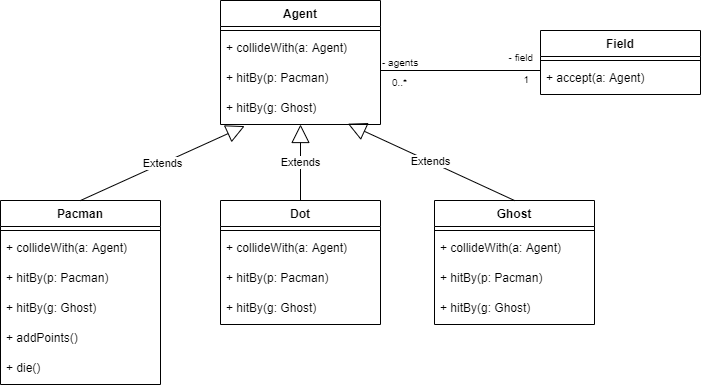

The diagram above was exported from draw.io. Its source (the exported page's mxGraphModel, read from the mxfile embedded in the PNG):
<mxGraphModel dx="1459" dy="520" grid="1" gridSize="10" guides="1" tooltips="1" connect="1" arrows="1" fold="1" page="1" pageScale="1" pageWidth="827" pageHeight="1169" math="0" shadow="0">
  <root>
    <mxCell id="0" />
    <mxCell id="1" parent="0" />
    <mxCell id="XhmCbs-DJCoAiecjOC6I-1" value="Agent" style="swimlane;fontStyle=1;align=center;verticalAlign=top;childLayout=stackLayout;horizontal=1;startSize=26;horizontalStack=0;resizeParent=1;resizeParentMax=0;resizeLast=0;collapsible=1;marginBottom=0;" vertex="1" parent="1">
      <mxGeometry x="200" y="100" width="160" height="124" as="geometry" />
    </mxCell>
    <mxCell id="XhmCbs-DJCoAiecjOC6I-3" value="" style="line;strokeWidth=1;fillColor=none;align=left;verticalAlign=middle;spacingTop=-1;spacingLeft=3;spacingRight=3;rotatable=0;labelPosition=right;points=[];portConstraint=eastwest;" vertex="1" parent="XhmCbs-DJCoAiecjOC6I-1">
      <mxGeometry y="26" width="160" height="8" as="geometry" />
    </mxCell>
    <mxCell id="XhmCbs-DJCoAiecjOC6I-4" value="+ collideWith(a: Agent)" style="text;strokeColor=none;fillColor=none;align=left;verticalAlign=top;spacingLeft=4;spacingRight=4;overflow=hidden;rotatable=0;points=[[0,0.5],[1,0.5]];portConstraint=eastwest;" vertex="1" parent="XhmCbs-DJCoAiecjOC6I-1">
      <mxGeometry y="34" width="160" height="30" as="geometry" />
    </mxCell>
    <mxCell id="XhmCbs-DJCoAiecjOC6I-7" value="+ hitBy(p: Pacman)" style="text;strokeColor=none;fillColor=none;align=left;verticalAlign=top;spacingLeft=4;spacingRight=4;overflow=hidden;rotatable=0;points=[[0,0.5],[1,0.5]];portConstraint=eastwest;" vertex="1" parent="XhmCbs-DJCoAiecjOC6I-1">
      <mxGeometry y="64" width="160" height="30" as="geometry" />
    </mxCell>
    <mxCell id="XhmCbs-DJCoAiecjOC6I-6" value="+ hitBy(g: Ghost)" style="text;strokeColor=none;fillColor=none;align=left;verticalAlign=top;spacingLeft=4;spacingRight=4;overflow=hidden;rotatable=0;points=[[0,0.5],[1,0.5]];portConstraint=eastwest;" vertex="1" parent="XhmCbs-DJCoAiecjOC6I-1">
      <mxGeometry y="94" width="160" height="30" as="geometry" />
    </mxCell>
    <mxCell id="XhmCbs-DJCoAiecjOC6I-13" value="Dot" style="swimlane;fontStyle=1;align=center;verticalAlign=top;childLayout=stackLayout;horizontal=1;startSize=26;horizontalStack=0;resizeParent=1;resizeParentMax=0;resizeLast=0;collapsible=1;marginBottom=0;" vertex="1" parent="1">
      <mxGeometry x="200" y="300" width="160" height="124" as="geometry" />
    </mxCell>
    <mxCell id="XhmCbs-DJCoAiecjOC6I-14" value="" style="line;strokeWidth=1;fillColor=none;align=left;verticalAlign=middle;spacingTop=-1;spacingLeft=3;spacingRight=3;rotatable=0;labelPosition=right;points=[];portConstraint=eastwest;" vertex="1" parent="XhmCbs-DJCoAiecjOC6I-13">
      <mxGeometry y="26" width="160" height="8" as="geometry" />
    </mxCell>
    <mxCell id="XhmCbs-DJCoAiecjOC6I-15" value="+ collideWith(a: Agent)" style="text;strokeColor=none;fillColor=none;align=left;verticalAlign=top;spacingLeft=4;spacingRight=4;overflow=hidden;rotatable=0;points=[[0,0.5],[1,0.5]];portConstraint=eastwest;" vertex="1" parent="XhmCbs-DJCoAiecjOC6I-13">
      <mxGeometry y="34" width="160" height="30" as="geometry" />
    </mxCell>
    <mxCell id="XhmCbs-DJCoAiecjOC6I-16" value="+ hitBy(p: Pacman)" style="text;strokeColor=none;fillColor=none;align=left;verticalAlign=top;spacingLeft=4;spacingRight=4;overflow=hidden;rotatable=0;points=[[0,0.5],[1,0.5]];portConstraint=eastwest;" vertex="1" parent="XhmCbs-DJCoAiecjOC6I-13">
      <mxGeometry y="64" width="160" height="30" as="geometry" />
    </mxCell>
    <mxCell id="XhmCbs-DJCoAiecjOC6I-17" value="+ hitBy(g: Ghost)" style="text;strokeColor=none;fillColor=none;align=left;verticalAlign=top;spacingLeft=4;spacingRight=4;overflow=hidden;rotatable=0;points=[[0,0.5],[1,0.5]];portConstraint=eastwest;" vertex="1" parent="XhmCbs-DJCoAiecjOC6I-13">
      <mxGeometry y="94" width="160" height="30" as="geometry" />
    </mxCell>
    <mxCell id="XhmCbs-DJCoAiecjOC6I-8" value="Pacman" style="swimlane;fontStyle=1;align=center;verticalAlign=top;childLayout=stackLayout;horizontal=1;startSize=26;horizontalStack=0;resizeParent=1;resizeParentMax=0;resizeLast=0;collapsible=1;marginBottom=0;" vertex="1" parent="1">
      <mxGeometry x="-20" y="300" width="160" height="184" as="geometry" />
    </mxCell>
    <mxCell id="XhmCbs-DJCoAiecjOC6I-9" value="" style="line;strokeWidth=1;fillColor=none;align=left;verticalAlign=middle;spacingTop=-1;spacingLeft=3;spacingRight=3;rotatable=0;labelPosition=right;points=[];portConstraint=eastwest;" vertex="1" parent="XhmCbs-DJCoAiecjOC6I-8">
      <mxGeometry y="26" width="160" height="8" as="geometry" />
    </mxCell>
    <mxCell id="XhmCbs-DJCoAiecjOC6I-10" value="+ collideWith(a: Agent)" style="text;strokeColor=none;fillColor=none;align=left;verticalAlign=top;spacingLeft=4;spacingRight=4;overflow=hidden;rotatable=0;points=[[0,0.5],[1,0.5]];portConstraint=eastwest;" vertex="1" parent="XhmCbs-DJCoAiecjOC6I-8">
      <mxGeometry y="34" width="160" height="30" as="geometry" />
    </mxCell>
    <mxCell id="XhmCbs-DJCoAiecjOC6I-11" value="+ hitBy(p: Pacman)" style="text;strokeColor=none;fillColor=none;align=left;verticalAlign=top;spacingLeft=4;spacingRight=4;overflow=hidden;rotatable=0;points=[[0,0.5],[1,0.5]];portConstraint=eastwest;" vertex="1" parent="XhmCbs-DJCoAiecjOC6I-8">
      <mxGeometry y="64" width="160" height="30" as="geometry" />
    </mxCell>
    <mxCell id="XhmCbs-DJCoAiecjOC6I-12" value="+ hitBy(g: Ghost)" style="text;strokeColor=none;fillColor=none;align=left;verticalAlign=top;spacingLeft=4;spacingRight=4;overflow=hidden;rotatable=0;points=[[0,0.5],[1,0.5]];portConstraint=eastwest;" vertex="1" parent="XhmCbs-DJCoAiecjOC6I-8">
      <mxGeometry y="94" width="160" height="30" as="geometry" />
    </mxCell>
    <mxCell id="XhmCbs-DJCoAiecjOC6I-42" value="+ addPoints()" style="text;strokeColor=none;fillColor=none;align=left;verticalAlign=top;spacingLeft=4;spacingRight=4;overflow=hidden;rotatable=0;points=[[0,0.5],[1,0.5]];portConstraint=eastwest;" vertex="1" parent="XhmCbs-DJCoAiecjOC6I-8">
      <mxGeometry y="124" width="160" height="30" as="geometry" />
    </mxCell>
    <mxCell id="XhmCbs-DJCoAiecjOC6I-44" value="+ die()" style="text;strokeColor=none;fillColor=none;align=left;verticalAlign=top;spacingLeft=4;spacingRight=4;overflow=hidden;rotatable=0;points=[[0,0.5],[1,0.5]];portConstraint=eastwest;" vertex="1" parent="XhmCbs-DJCoAiecjOC6I-8">
      <mxGeometry y="154" width="160" height="30" as="geometry" />
    </mxCell>
    <mxCell id="XhmCbs-DJCoAiecjOC6I-18" value="Ghost" style="swimlane;fontStyle=1;align=center;verticalAlign=top;childLayout=stackLayout;horizontal=1;startSize=26;horizontalStack=0;resizeParent=1;resizeParentMax=0;resizeLast=0;collapsible=1;marginBottom=0;" vertex="1" parent="1">
      <mxGeometry x="414" y="300" width="160" height="124" as="geometry" />
    </mxCell>
    <mxCell id="XhmCbs-DJCoAiecjOC6I-19" value="" style="line;strokeWidth=1;fillColor=none;align=left;verticalAlign=middle;spacingTop=-1;spacingLeft=3;spacingRight=3;rotatable=0;labelPosition=right;points=[];portConstraint=eastwest;" vertex="1" parent="XhmCbs-DJCoAiecjOC6I-18">
      <mxGeometry y="26" width="160" height="8" as="geometry" />
    </mxCell>
    <mxCell id="XhmCbs-DJCoAiecjOC6I-20" value="+ collideWith(a: Agent)" style="text;strokeColor=none;fillColor=none;align=left;verticalAlign=top;spacingLeft=4;spacingRight=4;overflow=hidden;rotatable=0;points=[[0,0.5],[1,0.5]];portConstraint=eastwest;" vertex="1" parent="XhmCbs-DJCoAiecjOC6I-18">
      <mxGeometry y="34" width="160" height="30" as="geometry" />
    </mxCell>
    <mxCell id="XhmCbs-DJCoAiecjOC6I-21" value="+ hitBy(p: Pacman)" style="text;strokeColor=none;fillColor=none;align=left;verticalAlign=top;spacingLeft=4;spacingRight=4;overflow=hidden;rotatable=0;points=[[0,0.5],[1,0.5]];portConstraint=eastwest;" vertex="1" parent="XhmCbs-DJCoAiecjOC6I-18">
      <mxGeometry y="64" width="160" height="30" as="geometry" />
    </mxCell>
    <mxCell id="XhmCbs-DJCoAiecjOC6I-22" value="+ hitBy(g: Ghost)" style="text;strokeColor=none;fillColor=none;align=left;verticalAlign=top;spacingLeft=4;spacingRight=4;overflow=hidden;rotatable=0;points=[[0,0.5],[1,0.5]];portConstraint=eastwest;" vertex="1" parent="XhmCbs-DJCoAiecjOC6I-18">
      <mxGeometry y="94" width="160" height="30" as="geometry" />
    </mxCell>
    <mxCell id="XhmCbs-DJCoAiecjOC6I-24" value="Extends" style="endArrow=block;endSize=16;endFill=0;html=1;exitX=0.5;exitY=0;exitDx=0;exitDy=0;" edge="1" parent="1" source="XhmCbs-DJCoAiecjOC6I-13" target="XhmCbs-DJCoAiecjOC6I-6">
      <mxGeometry width="160" relative="1" as="geometry">
        <mxPoint x="180" y="280" as="sourcePoint" />
        <mxPoint x="280" y="230" as="targetPoint" />
      </mxGeometry>
    </mxCell>
    <mxCell id="XhmCbs-DJCoAiecjOC6I-25" value="Extends" style="endArrow=block;endSize=16;endFill=0;html=1;exitX=0.5;exitY=0;exitDx=0;exitDy=0;entryX=0.796;entryY=0.973;entryDx=0;entryDy=0;entryPerimeter=0;" edge="1" parent="1" source="XhmCbs-DJCoAiecjOC6I-18" target="XhmCbs-DJCoAiecjOC6I-6">
      <mxGeometry width="160" relative="1" as="geometry">
        <mxPoint x="290" y="310" as="sourcePoint" />
        <mxPoint x="290" y="240" as="targetPoint" />
      </mxGeometry>
    </mxCell>
    <mxCell id="XhmCbs-DJCoAiecjOC6I-26" value="Extends" style="endArrow=block;endSize=16;endFill=0;html=1;exitX=0.5;exitY=0;exitDx=0;exitDy=0;entryX=0.151;entryY=1.053;entryDx=0;entryDy=0;entryPerimeter=0;" edge="1" parent="1" source="XhmCbs-DJCoAiecjOC6I-8" target="XhmCbs-DJCoAiecjOC6I-6">
      <mxGeometry width="160" relative="1" as="geometry">
        <mxPoint x="300" y="320" as="sourcePoint" />
        <mxPoint x="300" y="250" as="targetPoint" />
      </mxGeometry>
    </mxCell>
    <mxCell id="XhmCbs-DJCoAiecjOC6I-28" value="Field" style="swimlane;fontStyle=1;align=center;verticalAlign=top;childLayout=stackLayout;horizontal=1;startSize=26;horizontalStack=0;resizeParent=1;resizeParentMax=0;resizeLast=0;collapsible=1;marginBottom=0;" vertex="1" parent="1">
      <mxGeometry x="520" y="130" width="160" height="64" as="geometry" />
    </mxCell>
    <mxCell id="XhmCbs-DJCoAiecjOC6I-29" value="" style="line;strokeWidth=1;fillColor=none;align=left;verticalAlign=middle;spacingTop=-1;spacingLeft=3;spacingRight=3;rotatable=0;labelPosition=right;points=[];portConstraint=eastwest;" vertex="1" parent="XhmCbs-DJCoAiecjOC6I-28">
      <mxGeometry y="26" width="160" height="8" as="geometry" />
    </mxCell>
    <mxCell id="XhmCbs-DJCoAiecjOC6I-30" value="+ accept(a: Agent)" style="text;strokeColor=none;fillColor=none;align=left;verticalAlign=top;spacingLeft=4;spacingRight=4;overflow=hidden;rotatable=0;points=[[0,0.5],[1,0.5]];portConstraint=eastwest;" vertex="1" parent="XhmCbs-DJCoAiecjOC6I-28">
      <mxGeometry y="34" width="160" height="30" as="geometry" />
    </mxCell>
    <mxCell id="XhmCbs-DJCoAiecjOC6I-33" value="" style="endArrow=none;html=1;edgeStyle=orthogonalEdgeStyle;" edge="1" parent="1">
      <mxGeometry relative="1" as="geometry">
        <mxPoint x="360" y="170" as="sourcePoint" />
        <mxPoint x="520" y="170" as="targetPoint" />
      </mxGeometry>
    </mxCell>
    <mxCell id="XhmCbs-DJCoAiecjOC6I-34" value="- agents" style="resizable=0;html=1;align=left;verticalAlign=bottom;labelBackgroundColor=#ffffff;fontSize=10;" connectable="0" vertex="1" parent="XhmCbs-DJCoAiecjOC6I-33">
      <mxGeometry x="-1" relative="1" as="geometry" />
    </mxCell>
    <mxCell id="XhmCbs-DJCoAiecjOC6I-35" value="- field" style="resizable=0;html=1;align=right;verticalAlign=bottom;labelBackgroundColor=#ffffff;fontSize=10;" connectable="0" vertex="1" parent="XhmCbs-DJCoAiecjOC6I-33">
      <mxGeometry x="1" relative="1" as="geometry">
        <mxPoint x="-7" y="-5" as="offset" />
      </mxGeometry>
    </mxCell>
    <mxCell id="XhmCbs-DJCoAiecjOC6I-36" value="0..*" style="resizable=0;html=1;align=left;verticalAlign=bottom;labelBackgroundColor=#ffffff;fontSize=10;" connectable="0" vertex="1" parent="1">
      <mxGeometry x="370" y="190" as="geometry" />
    </mxCell>
    <mxCell id="XhmCbs-DJCoAiecjOC6I-37" value="1" style="resizable=0;html=1;align=right;verticalAlign=bottom;labelBackgroundColor=#ffffff;fontSize=10;" connectable="0" vertex="1" parent="1">
      <mxGeometry x="516" y="192" as="geometry">
        <mxPoint x="-7" y="-5" as="offset" />
      </mxGeometry>
    </mxCell>
  </root>
</mxGraphModel>